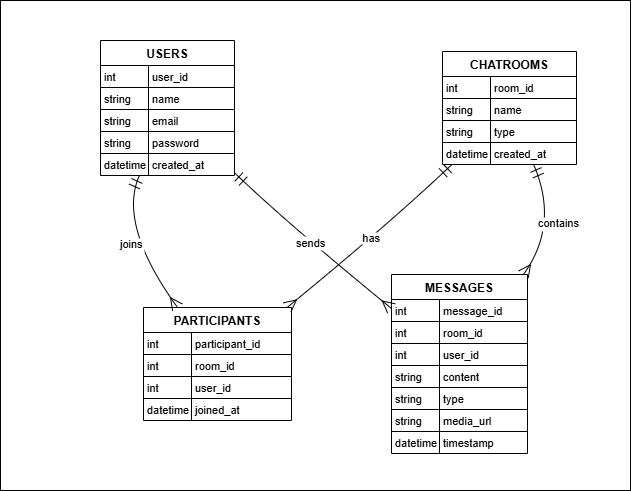

The diagram above was exported from draw.io. Its source (the exported page's mxGraphModel, read from the mxfile embedded in the PNG):
<mxGraphModel dx="1900" dy="1703" grid="1" gridSize="10" guides="1" tooltips="1" connect="1" arrows="1" fold="1" page="1" pageScale="1" pageWidth="850" pageHeight="1100" math="0" shadow="0">
  <root>
    <mxCell id="0" />
    <mxCell id="1" parent="0" />
    <mxCell id="BEjDp-m5rHIsduE76lez-1" value="USERS" style="shape=table;startSize=25;container=1;collapsible=0;childLayout=tableLayout;fixedRows=1;rowLines=1;fontStyle=1;align=center;resizeLast=1;" vertex="1" parent="1">
      <mxGeometry x="20" y="20" width="134" height="135" as="geometry" />
    </mxCell>
    <mxCell id="BEjDp-m5rHIsduE76lez-2" style="shape=tableRow;horizontal=0;startSize=0;swimlaneHead=0;swimlaneBody=0;fillColor=none;collapsible=0;dropTarget=0;points=[[0,0.5],[1,0.5]];portConstraint=eastwest;top=0;left=0;right=0;bottom=0;" vertex="1" parent="BEjDp-m5rHIsduE76lez-1">
      <mxGeometry y="25" width="134" height="22" as="geometry" />
    </mxCell>
    <mxCell id="BEjDp-m5rHIsduE76lez-3" value="int" style="shape=partialRectangle;connectable=0;fillColor=none;top=0;left=0;bottom=0;right=0;align=left;spacingLeft=2;overflow=hidden;fontSize=11;" vertex="1" parent="BEjDp-m5rHIsduE76lez-2">
      <mxGeometry width="48" height="22" as="geometry">
        <mxRectangle width="48" height="22" as="alternateBounds" />
      </mxGeometry>
    </mxCell>
    <mxCell id="BEjDp-m5rHIsduE76lez-4" value="user_id" style="shape=partialRectangle;connectable=0;fillColor=none;top=0;left=0;bottom=0;right=0;align=left;spacingLeft=2;overflow=hidden;fontSize=11;" vertex="1" parent="BEjDp-m5rHIsduE76lez-2">
      <mxGeometry x="48" width="86" height="22" as="geometry">
        <mxRectangle width="86" height="22" as="alternateBounds" />
      </mxGeometry>
    </mxCell>
    <mxCell id="BEjDp-m5rHIsduE76lez-5" style="shape=tableRow;horizontal=0;startSize=0;swimlaneHead=0;swimlaneBody=0;fillColor=none;collapsible=0;dropTarget=0;points=[[0,0.5],[1,0.5]];portConstraint=eastwest;top=0;left=0;right=0;bottom=0;" vertex="1" parent="BEjDp-m5rHIsduE76lez-1">
      <mxGeometry y="47" width="134" height="22" as="geometry" />
    </mxCell>
    <mxCell id="BEjDp-m5rHIsduE76lez-6" value="string" style="shape=partialRectangle;connectable=0;fillColor=none;top=0;left=0;bottom=0;right=0;align=left;spacingLeft=2;overflow=hidden;fontSize=11;" vertex="1" parent="BEjDp-m5rHIsduE76lez-5">
      <mxGeometry width="48" height="22" as="geometry">
        <mxRectangle width="48" height="22" as="alternateBounds" />
      </mxGeometry>
    </mxCell>
    <mxCell id="BEjDp-m5rHIsduE76lez-7" value="name" style="shape=partialRectangle;connectable=0;fillColor=none;top=0;left=0;bottom=0;right=0;align=left;spacingLeft=2;overflow=hidden;fontSize=11;" vertex="1" parent="BEjDp-m5rHIsduE76lez-5">
      <mxGeometry x="48" width="86" height="22" as="geometry">
        <mxRectangle width="86" height="22" as="alternateBounds" />
      </mxGeometry>
    </mxCell>
    <mxCell id="BEjDp-m5rHIsduE76lez-8" style="shape=tableRow;horizontal=0;startSize=0;swimlaneHead=0;swimlaneBody=0;fillColor=none;collapsible=0;dropTarget=0;points=[[0,0.5],[1,0.5]];portConstraint=eastwest;top=0;left=0;right=0;bottom=0;" vertex="1" parent="BEjDp-m5rHIsduE76lez-1">
      <mxGeometry y="69" width="134" height="22" as="geometry" />
    </mxCell>
    <mxCell id="BEjDp-m5rHIsduE76lez-9" value="string" style="shape=partialRectangle;connectable=0;fillColor=none;top=0;left=0;bottom=0;right=0;align=left;spacingLeft=2;overflow=hidden;fontSize=11;" vertex="1" parent="BEjDp-m5rHIsduE76lez-8">
      <mxGeometry width="48" height="22" as="geometry">
        <mxRectangle width="48" height="22" as="alternateBounds" />
      </mxGeometry>
    </mxCell>
    <mxCell id="BEjDp-m5rHIsduE76lez-10" value="email" style="shape=partialRectangle;connectable=0;fillColor=none;top=0;left=0;bottom=0;right=0;align=left;spacingLeft=2;overflow=hidden;fontSize=11;" vertex="1" parent="BEjDp-m5rHIsduE76lez-8">
      <mxGeometry x="48" width="86" height="22" as="geometry">
        <mxRectangle width="86" height="22" as="alternateBounds" />
      </mxGeometry>
    </mxCell>
    <mxCell id="BEjDp-m5rHIsduE76lez-11" style="shape=tableRow;horizontal=0;startSize=0;swimlaneHead=0;swimlaneBody=0;fillColor=none;collapsible=0;dropTarget=0;points=[[0,0.5],[1,0.5]];portConstraint=eastwest;top=0;left=0;right=0;bottom=0;" vertex="1" parent="BEjDp-m5rHIsduE76lez-1">
      <mxGeometry y="91" width="134" height="22" as="geometry" />
    </mxCell>
    <mxCell id="BEjDp-m5rHIsduE76lez-12" value="string" style="shape=partialRectangle;connectable=0;fillColor=none;top=0;left=0;bottom=0;right=0;align=left;spacingLeft=2;overflow=hidden;fontSize=11;" vertex="1" parent="BEjDp-m5rHIsduE76lez-11">
      <mxGeometry width="48" height="22" as="geometry">
        <mxRectangle width="48" height="22" as="alternateBounds" />
      </mxGeometry>
    </mxCell>
    <mxCell id="BEjDp-m5rHIsduE76lez-13" value="password" style="shape=partialRectangle;connectable=0;fillColor=none;top=0;left=0;bottom=0;right=0;align=left;spacingLeft=2;overflow=hidden;fontSize=11;" vertex="1" parent="BEjDp-m5rHIsduE76lez-11">
      <mxGeometry x="48" width="86" height="22" as="geometry">
        <mxRectangle width="86" height="22" as="alternateBounds" />
      </mxGeometry>
    </mxCell>
    <mxCell id="BEjDp-m5rHIsduE76lez-14" style="shape=tableRow;horizontal=0;startSize=0;swimlaneHead=0;swimlaneBody=0;fillColor=none;collapsible=0;dropTarget=0;points=[[0,0.5],[1,0.5]];portConstraint=eastwest;top=0;left=0;right=0;bottom=0;" vertex="1" parent="BEjDp-m5rHIsduE76lez-1">
      <mxGeometry y="113" width="134" height="22" as="geometry" />
    </mxCell>
    <mxCell id="BEjDp-m5rHIsduE76lez-15" value="datetime" style="shape=partialRectangle;connectable=0;fillColor=none;top=0;left=0;bottom=0;right=0;align=left;spacingLeft=2;overflow=hidden;fontSize=11;" vertex="1" parent="BEjDp-m5rHIsduE76lez-14">
      <mxGeometry width="48" height="22" as="geometry">
        <mxRectangle width="48" height="22" as="alternateBounds" />
      </mxGeometry>
    </mxCell>
    <mxCell id="BEjDp-m5rHIsduE76lez-16" value="created_at" style="shape=partialRectangle;connectable=0;fillColor=none;top=0;left=0;bottom=0;right=0;align=left;spacingLeft=2;overflow=hidden;fontSize=11;" vertex="1" parent="BEjDp-m5rHIsduE76lez-14">
      <mxGeometry x="48" width="86" height="22" as="geometry">
        <mxRectangle width="86" height="22" as="alternateBounds" />
      </mxGeometry>
    </mxCell>
    <mxCell id="BEjDp-m5rHIsduE76lez-17" value="CHATROOMS" style="shape=table;startSize=25;container=1;collapsible=0;childLayout=tableLayout;fixedRows=1;rowLines=1;fontStyle=1;align=center;resizeLast=1;" vertex="1" parent="1">
      <mxGeometry x="362" y="31" width="134" height="113" as="geometry" />
    </mxCell>
    <mxCell id="BEjDp-m5rHIsduE76lez-18" style="shape=tableRow;horizontal=0;startSize=0;swimlaneHead=0;swimlaneBody=0;fillColor=none;collapsible=0;dropTarget=0;points=[[0,0.5],[1,0.5]];portConstraint=eastwest;top=0;left=0;right=0;bottom=0;" vertex="1" parent="BEjDp-m5rHIsduE76lez-17">
      <mxGeometry y="25" width="134" height="22" as="geometry" />
    </mxCell>
    <mxCell id="BEjDp-m5rHIsduE76lez-19" value="int" style="shape=partialRectangle;connectable=0;fillColor=none;top=0;left=0;bottom=0;right=0;align=left;spacingLeft=2;overflow=hidden;fontSize=11;" vertex="1" parent="BEjDp-m5rHIsduE76lez-18">
      <mxGeometry width="48" height="22" as="geometry">
        <mxRectangle width="48" height="22" as="alternateBounds" />
      </mxGeometry>
    </mxCell>
    <mxCell id="BEjDp-m5rHIsduE76lez-20" value="room_id" style="shape=partialRectangle;connectable=0;fillColor=none;top=0;left=0;bottom=0;right=0;align=left;spacingLeft=2;overflow=hidden;fontSize=11;" vertex="1" parent="BEjDp-m5rHIsduE76lez-18">
      <mxGeometry x="48" width="86" height="22" as="geometry">
        <mxRectangle width="86" height="22" as="alternateBounds" />
      </mxGeometry>
    </mxCell>
    <mxCell id="BEjDp-m5rHIsduE76lez-21" style="shape=tableRow;horizontal=0;startSize=0;swimlaneHead=0;swimlaneBody=0;fillColor=none;collapsible=0;dropTarget=0;points=[[0,0.5],[1,0.5]];portConstraint=eastwest;top=0;left=0;right=0;bottom=0;" vertex="1" parent="BEjDp-m5rHIsduE76lez-17">
      <mxGeometry y="47" width="134" height="22" as="geometry" />
    </mxCell>
    <mxCell id="BEjDp-m5rHIsduE76lez-22" value="string" style="shape=partialRectangle;connectable=0;fillColor=none;top=0;left=0;bottom=0;right=0;align=left;spacingLeft=2;overflow=hidden;fontSize=11;" vertex="1" parent="BEjDp-m5rHIsduE76lez-21">
      <mxGeometry width="48" height="22" as="geometry">
        <mxRectangle width="48" height="22" as="alternateBounds" />
      </mxGeometry>
    </mxCell>
    <mxCell id="BEjDp-m5rHIsduE76lez-23" value="name" style="shape=partialRectangle;connectable=0;fillColor=none;top=0;left=0;bottom=0;right=0;align=left;spacingLeft=2;overflow=hidden;fontSize=11;" vertex="1" parent="BEjDp-m5rHIsduE76lez-21">
      <mxGeometry x="48" width="86" height="22" as="geometry">
        <mxRectangle width="86" height="22" as="alternateBounds" />
      </mxGeometry>
    </mxCell>
    <mxCell id="BEjDp-m5rHIsduE76lez-24" style="shape=tableRow;horizontal=0;startSize=0;swimlaneHead=0;swimlaneBody=0;fillColor=none;collapsible=0;dropTarget=0;points=[[0,0.5],[1,0.5]];portConstraint=eastwest;top=0;left=0;right=0;bottom=0;" vertex="1" parent="BEjDp-m5rHIsduE76lez-17">
      <mxGeometry y="69" width="134" height="22" as="geometry" />
    </mxCell>
    <mxCell id="BEjDp-m5rHIsduE76lez-25" value="string" style="shape=partialRectangle;connectable=0;fillColor=none;top=0;left=0;bottom=0;right=0;align=left;spacingLeft=2;overflow=hidden;fontSize=11;" vertex="1" parent="BEjDp-m5rHIsduE76lez-24">
      <mxGeometry width="48" height="22" as="geometry">
        <mxRectangle width="48" height="22" as="alternateBounds" />
      </mxGeometry>
    </mxCell>
    <mxCell id="BEjDp-m5rHIsduE76lez-26" value="type" style="shape=partialRectangle;connectable=0;fillColor=none;top=0;left=0;bottom=0;right=0;align=left;spacingLeft=2;overflow=hidden;fontSize=11;" vertex="1" parent="BEjDp-m5rHIsduE76lez-24">
      <mxGeometry x="48" width="86" height="22" as="geometry">
        <mxRectangle width="86" height="22" as="alternateBounds" />
      </mxGeometry>
    </mxCell>
    <mxCell id="BEjDp-m5rHIsduE76lez-27" style="shape=tableRow;horizontal=0;startSize=0;swimlaneHead=0;swimlaneBody=0;fillColor=none;collapsible=0;dropTarget=0;points=[[0,0.5],[1,0.5]];portConstraint=eastwest;top=0;left=0;right=0;bottom=0;" vertex="1" parent="BEjDp-m5rHIsduE76lez-17">
      <mxGeometry y="91" width="134" height="22" as="geometry" />
    </mxCell>
    <mxCell id="BEjDp-m5rHIsduE76lez-28" value="datetime" style="shape=partialRectangle;connectable=0;fillColor=none;top=0;left=0;bottom=0;right=0;align=left;spacingLeft=2;overflow=hidden;fontSize=11;" vertex="1" parent="BEjDp-m5rHIsduE76lez-27">
      <mxGeometry width="48" height="22" as="geometry">
        <mxRectangle width="48" height="22" as="alternateBounds" />
      </mxGeometry>
    </mxCell>
    <mxCell id="BEjDp-m5rHIsduE76lez-29" value="created_at" style="shape=partialRectangle;connectable=0;fillColor=none;top=0;left=0;bottom=0;right=0;align=left;spacingLeft=2;overflow=hidden;fontSize=11;" vertex="1" parent="BEjDp-m5rHIsduE76lez-27">
      <mxGeometry x="48" width="86" height="22" as="geometry">
        <mxRectangle width="86" height="22" as="alternateBounds" />
      </mxGeometry>
    </mxCell>
    <mxCell id="BEjDp-m5rHIsduE76lez-30" value="PARTICIPANTS" style="shape=table;startSize=25;container=1;collapsible=0;childLayout=tableLayout;fixedRows=1;rowLines=1;fontStyle=1;align=center;resizeLast=1;" vertex="1" parent="1">
      <mxGeometry x="63" y="287" width="148" height="113" as="geometry" />
    </mxCell>
    <mxCell id="BEjDp-m5rHIsduE76lez-31" style="shape=tableRow;horizontal=0;startSize=0;swimlaneHead=0;swimlaneBody=0;fillColor=none;collapsible=0;dropTarget=0;points=[[0,0.5],[1,0.5]];portConstraint=eastwest;top=0;left=0;right=0;bottom=0;" vertex="1" parent="BEjDp-m5rHIsduE76lez-30">
      <mxGeometry y="25" width="148" height="22" as="geometry" />
    </mxCell>
    <mxCell id="BEjDp-m5rHIsduE76lez-32" value="int" style="shape=partialRectangle;connectable=0;fillColor=none;top=0;left=0;bottom=0;right=0;align=left;spacingLeft=2;overflow=hidden;fontSize=11;" vertex="1" parent="BEjDp-m5rHIsduE76lez-31">
      <mxGeometry width="48" height="22" as="geometry">
        <mxRectangle width="48" height="22" as="alternateBounds" />
      </mxGeometry>
    </mxCell>
    <mxCell id="BEjDp-m5rHIsduE76lez-33" value="participant_id" style="shape=partialRectangle;connectable=0;fillColor=none;top=0;left=0;bottom=0;right=0;align=left;spacingLeft=2;overflow=hidden;fontSize=11;" vertex="1" parent="BEjDp-m5rHIsduE76lez-31">
      <mxGeometry x="48" width="100" height="22" as="geometry">
        <mxRectangle width="100" height="22" as="alternateBounds" />
      </mxGeometry>
    </mxCell>
    <mxCell id="BEjDp-m5rHIsduE76lez-34" style="shape=tableRow;horizontal=0;startSize=0;swimlaneHead=0;swimlaneBody=0;fillColor=none;collapsible=0;dropTarget=0;points=[[0,0.5],[1,0.5]];portConstraint=eastwest;top=0;left=0;right=0;bottom=0;" vertex="1" parent="BEjDp-m5rHIsduE76lez-30">
      <mxGeometry y="47" width="148" height="22" as="geometry" />
    </mxCell>
    <mxCell id="BEjDp-m5rHIsduE76lez-35" value="int" style="shape=partialRectangle;connectable=0;fillColor=none;top=0;left=0;bottom=0;right=0;align=left;spacingLeft=2;overflow=hidden;fontSize=11;" vertex="1" parent="BEjDp-m5rHIsduE76lez-34">
      <mxGeometry width="48" height="22" as="geometry">
        <mxRectangle width="48" height="22" as="alternateBounds" />
      </mxGeometry>
    </mxCell>
    <mxCell id="BEjDp-m5rHIsduE76lez-36" value="room_id" style="shape=partialRectangle;connectable=0;fillColor=none;top=0;left=0;bottom=0;right=0;align=left;spacingLeft=2;overflow=hidden;fontSize=11;" vertex="1" parent="BEjDp-m5rHIsduE76lez-34">
      <mxGeometry x="48" width="100" height="22" as="geometry">
        <mxRectangle width="100" height="22" as="alternateBounds" />
      </mxGeometry>
    </mxCell>
    <mxCell id="BEjDp-m5rHIsduE76lez-37" style="shape=tableRow;horizontal=0;startSize=0;swimlaneHead=0;swimlaneBody=0;fillColor=none;collapsible=0;dropTarget=0;points=[[0,0.5],[1,0.5]];portConstraint=eastwest;top=0;left=0;right=0;bottom=0;" vertex="1" parent="BEjDp-m5rHIsduE76lez-30">
      <mxGeometry y="69" width="148" height="22" as="geometry" />
    </mxCell>
    <mxCell id="BEjDp-m5rHIsduE76lez-38" value="int" style="shape=partialRectangle;connectable=0;fillColor=none;top=0;left=0;bottom=0;right=0;align=left;spacingLeft=2;overflow=hidden;fontSize=11;" vertex="1" parent="BEjDp-m5rHIsduE76lez-37">
      <mxGeometry width="48" height="22" as="geometry">
        <mxRectangle width="48" height="22" as="alternateBounds" />
      </mxGeometry>
    </mxCell>
    <mxCell id="BEjDp-m5rHIsduE76lez-39" value="user_id" style="shape=partialRectangle;connectable=0;fillColor=none;top=0;left=0;bottom=0;right=0;align=left;spacingLeft=2;overflow=hidden;fontSize=11;" vertex="1" parent="BEjDp-m5rHIsduE76lez-37">
      <mxGeometry x="48" width="100" height="22" as="geometry">
        <mxRectangle width="100" height="22" as="alternateBounds" />
      </mxGeometry>
    </mxCell>
    <mxCell id="BEjDp-m5rHIsduE76lez-40" style="shape=tableRow;horizontal=0;startSize=0;swimlaneHead=0;swimlaneBody=0;fillColor=none;collapsible=0;dropTarget=0;points=[[0,0.5],[1,0.5]];portConstraint=eastwest;top=0;left=0;right=0;bottom=0;" vertex="1" parent="BEjDp-m5rHIsduE76lez-30">
      <mxGeometry y="91" width="148" height="22" as="geometry" />
    </mxCell>
    <mxCell id="BEjDp-m5rHIsduE76lez-41" value="datetime" style="shape=partialRectangle;connectable=0;fillColor=none;top=0;left=0;bottom=0;right=0;align=left;spacingLeft=2;overflow=hidden;fontSize=11;" vertex="1" parent="BEjDp-m5rHIsduE76lez-40">
      <mxGeometry width="48" height="22" as="geometry">
        <mxRectangle width="48" height="22" as="alternateBounds" />
      </mxGeometry>
    </mxCell>
    <mxCell id="BEjDp-m5rHIsduE76lez-42" value="joined_at" style="shape=partialRectangle;connectable=0;fillColor=none;top=0;left=0;bottom=0;right=0;align=left;spacingLeft=2;overflow=hidden;fontSize=11;" vertex="1" parent="BEjDp-m5rHIsduE76lez-40">
      <mxGeometry x="48" width="100" height="22" as="geometry">
        <mxRectangle width="100" height="22" as="alternateBounds" />
      </mxGeometry>
    </mxCell>
    <mxCell id="BEjDp-m5rHIsduE76lez-43" value="MESSAGES" style="shape=table;startSize=25;container=1;collapsible=0;childLayout=tableLayout;fixedRows=1;rowLines=1;fontStyle=1;align=center;resizeLast=1;" vertex="1" parent="1">
      <mxGeometry x="311" y="254" width="136" height="179" as="geometry" />
    </mxCell>
    <mxCell id="BEjDp-m5rHIsduE76lez-44" style="shape=tableRow;horizontal=0;startSize=0;swimlaneHead=0;swimlaneBody=0;fillColor=none;collapsible=0;dropTarget=0;points=[[0,0.5],[1,0.5]];portConstraint=eastwest;top=0;left=0;right=0;bottom=0;" vertex="1" parent="BEjDp-m5rHIsduE76lez-43">
      <mxGeometry y="25" width="136" height="22" as="geometry" />
    </mxCell>
    <mxCell id="BEjDp-m5rHIsduE76lez-45" value="int" style="shape=partialRectangle;connectable=0;fillColor=none;top=0;left=0;bottom=0;right=0;align=left;spacingLeft=2;overflow=hidden;fontSize=11;" vertex="1" parent="BEjDp-m5rHIsduE76lez-44">
      <mxGeometry width="48" height="22" as="geometry">
        <mxRectangle width="48" height="22" as="alternateBounds" />
      </mxGeometry>
    </mxCell>
    <mxCell id="BEjDp-m5rHIsduE76lez-46" value="message_id" style="shape=partialRectangle;connectable=0;fillColor=none;top=0;left=0;bottom=0;right=0;align=left;spacingLeft=2;overflow=hidden;fontSize=11;" vertex="1" parent="BEjDp-m5rHIsduE76lez-44">
      <mxGeometry x="48" width="88" height="22" as="geometry">
        <mxRectangle width="88" height="22" as="alternateBounds" />
      </mxGeometry>
    </mxCell>
    <mxCell id="BEjDp-m5rHIsduE76lez-47" style="shape=tableRow;horizontal=0;startSize=0;swimlaneHead=0;swimlaneBody=0;fillColor=none;collapsible=0;dropTarget=0;points=[[0,0.5],[1,0.5]];portConstraint=eastwest;top=0;left=0;right=0;bottom=0;" vertex="1" parent="BEjDp-m5rHIsduE76lez-43">
      <mxGeometry y="47" width="136" height="22" as="geometry" />
    </mxCell>
    <mxCell id="BEjDp-m5rHIsduE76lez-48" value="int" style="shape=partialRectangle;connectable=0;fillColor=none;top=0;left=0;bottom=0;right=0;align=left;spacingLeft=2;overflow=hidden;fontSize=11;" vertex="1" parent="BEjDp-m5rHIsduE76lez-47">
      <mxGeometry width="48" height="22" as="geometry">
        <mxRectangle width="48" height="22" as="alternateBounds" />
      </mxGeometry>
    </mxCell>
    <mxCell id="BEjDp-m5rHIsduE76lez-49" value="room_id" style="shape=partialRectangle;connectable=0;fillColor=none;top=0;left=0;bottom=0;right=0;align=left;spacingLeft=2;overflow=hidden;fontSize=11;" vertex="1" parent="BEjDp-m5rHIsduE76lez-47">
      <mxGeometry x="48" width="88" height="22" as="geometry">
        <mxRectangle width="88" height="22" as="alternateBounds" />
      </mxGeometry>
    </mxCell>
    <mxCell id="BEjDp-m5rHIsduE76lez-50" style="shape=tableRow;horizontal=0;startSize=0;swimlaneHead=0;swimlaneBody=0;fillColor=none;collapsible=0;dropTarget=0;points=[[0,0.5],[1,0.5]];portConstraint=eastwest;top=0;left=0;right=0;bottom=0;" vertex="1" parent="BEjDp-m5rHIsduE76lez-43">
      <mxGeometry y="69" width="136" height="22" as="geometry" />
    </mxCell>
    <mxCell id="BEjDp-m5rHIsduE76lez-51" value="int" style="shape=partialRectangle;connectable=0;fillColor=none;top=0;left=0;bottom=0;right=0;align=left;spacingLeft=2;overflow=hidden;fontSize=11;" vertex="1" parent="BEjDp-m5rHIsduE76lez-50">
      <mxGeometry width="48" height="22" as="geometry">
        <mxRectangle width="48" height="22" as="alternateBounds" />
      </mxGeometry>
    </mxCell>
    <mxCell id="BEjDp-m5rHIsduE76lez-52" value="user_id" style="shape=partialRectangle;connectable=0;fillColor=none;top=0;left=0;bottom=0;right=0;align=left;spacingLeft=2;overflow=hidden;fontSize=11;" vertex="1" parent="BEjDp-m5rHIsduE76lez-50">
      <mxGeometry x="48" width="88" height="22" as="geometry">
        <mxRectangle width="88" height="22" as="alternateBounds" />
      </mxGeometry>
    </mxCell>
    <mxCell id="BEjDp-m5rHIsduE76lez-53" style="shape=tableRow;horizontal=0;startSize=0;swimlaneHead=0;swimlaneBody=0;fillColor=none;collapsible=0;dropTarget=0;points=[[0,0.5],[1,0.5]];portConstraint=eastwest;top=0;left=0;right=0;bottom=0;" vertex="1" parent="BEjDp-m5rHIsduE76lez-43">
      <mxGeometry y="91" width="136" height="22" as="geometry" />
    </mxCell>
    <mxCell id="BEjDp-m5rHIsduE76lez-54" value="string" style="shape=partialRectangle;connectable=0;fillColor=none;top=0;left=0;bottom=0;right=0;align=left;spacingLeft=2;overflow=hidden;fontSize=11;" vertex="1" parent="BEjDp-m5rHIsduE76lez-53">
      <mxGeometry width="48" height="22" as="geometry">
        <mxRectangle width="48" height="22" as="alternateBounds" />
      </mxGeometry>
    </mxCell>
    <mxCell id="BEjDp-m5rHIsduE76lez-55" value="content" style="shape=partialRectangle;connectable=0;fillColor=none;top=0;left=0;bottom=0;right=0;align=left;spacingLeft=2;overflow=hidden;fontSize=11;" vertex="1" parent="BEjDp-m5rHIsduE76lez-53">
      <mxGeometry x="48" width="88" height="22" as="geometry">
        <mxRectangle width="88" height="22" as="alternateBounds" />
      </mxGeometry>
    </mxCell>
    <mxCell id="BEjDp-m5rHIsduE76lez-56" style="shape=tableRow;horizontal=0;startSize=0;swimlaneHead=0;swimlaneBody=0;fillColor=none;collapsible=0;dropTarget=0;points=[[0,0.5],[1,0.5]];portConstraint=eastwest;top=0;left=0;right=0;bottom=0;" vertex="1" parent="BEjDp-m5rHIsduE76lez-43">
      <mxGeometry y="113" width="136" height="22" as="geometry" />
    </mxCell>
    <mxCell id="BEjDp-m5rHIsduE76lez-57" value="string" style="shape=partialRectangle;connectable=0;fillColor=none;top=0;left=0;bottom=0;right=0;align=left;spacingLeft=2;overflow=hidden;fontSize=11;" vertex="1" parent="BEjDp-m5rHIsduE76lez-56">
      <mxGeometry width="48" height="22" as="geometry">
        <mxRectangle width="48" height="22" as="alternateBounds" />
      </mxGeometry>
    </mxCell>
    <mxCell id="BEjDp-m5rHIsduE76lez-58" value="type" style="shape=partialRectangle;connectable=0;fillColor=none;top=0;left=0;bottom=0;right=0;align=left;spacingLeft=2;overflow=hidden;fontSize=11;" vertex="1" parent="BEjDp-m5rHIsduE76lez-56">
      <mxGeometry x="48" width="88" height="22" as="geometry">
        <mxRectangle width="88" height="22" as="alternateBounds" />
      </mxGeometry>
    </mxCell>
    <mxCell id="BEjDp-m5rHIsduE76lez-59" style="shape=tableRow;horizontal=0;startSize=0;swimlaneHead=0;swimlaneBody=0;fillColor=none;collapsible=0;dropTarget=0;points=[[0,0.5],[1,0.5]];portConstraint=eastwest;top=0;left=0;right=0;bottom=0;" vertex="1" parent="BEjDp-m5rHIsduE76lez-43">
      <mxGeometry y="135" width="136" height="22" as="geometry" />
    </mxCell>
    <mxCell id="BEjDp-m5rHIsduE76lez-60" value="string" style="shape=partialRectangle;connectable=0;fillColor=none;top=0;left=0;bottom=0;right=0;align=left;spacingLeft=2;overflow=hidden;fontSize=11;" vertex="1" parent="BEjDp-m5rHIsduE76lez-59">
      <mxGeometry width="48" height="22" as="geometry">
        <mxRectangle width="48" height="22" as="alternateBounds" />
      </mxGeometry>
    </mxCell>
    <mxCell id="BEjDp-m5rHIsduE76lez-61" value="media_url" style="shape=partialRectangle;connectable=0;fillColor=none;top=0;left=0;bottom=0;right=0;align=left;spacingLeft=2;overflow=hidden;fontSize=11;" vertex="1" parent="BEjDp-m5rHIsduE76lez-59">
      <mxGeometry x="48" width="88" height="22" as="geometry">
        <mxRectangle width="88" height="22" as="alternateBounds" />
      </mxGeometry>
    </mxCell>
    <mxCell id="BEjDp-m5rHIsduE76lez-62" style="shape=tableRow;horizontal=0;startSize=0;swimlaneHead=0;swimlaneBody=0;fillColor=none;collapsible=0;dropTarget=0;points=[[0,0.5],[1,0.5]];portConstraint=eastwest;top=0;left=0;right=0;bottom=0;" vertex="1" parent="BEjDp-m5rHIsduE76lez-43">
      <mxGeometry y="157" width="136" height="22" as="geometry" />
    </mxCell>
    <mxCell id="BEjDp-m5rHIsduE76lez-63" value="datetime" style="shape=partialRectangle;connectable=0;fillColor=none;top=0;left=0;bottom=0;right=0;align=left;spacingLeft=2;overflow=hidden;fontSize=11;" vertex="1" parent="BEjDp-m5rHIsduE76lez-62">
      <mxGeometry width="48" height="22" as="geometry">
        <mxRectangle width="48" height="22" as="alternateBounds" />
      </mxGeometry>
    </mxCell>
    <mxCell id="BEjDp-m5rHIsduE76lez-64" value="timestamp" style="shape=partialRectangle;connectable=0;fillColor=none;top=0;left=0;bottom=0;right=0;align=left;spacingLeft=2;overflow=hidden;fontSize=11;" vertex="1" parent="BEjDp-m5rHIsduE76lez-62">
      <mxGeometry x="48" width="88" height="22" as="geometry">
        <mxRectangle width="88" height="22" as="alternateBounds" />
      </mxGeometry>
    </mxCell>
    <mxCell id="BEjDp-m5rHIsduE76lez-65" value="joins" style="curved=1;startArrow=ERmandOne;startSize=10;;endArrow=ERmany;endSize=10;;exitX=0.29;exitY=1;entryX=0.23;entryY=0;rounded=0;" edge="1" parent="1" source="BEjDp-m5rHIsduE76lez-1" target="BEjDp-m5rHIsduE76lez-30">
      <mxGeometry relative="1" as="geometry">
        <Array as="points">
          <mxPoint x="37" y="204" />
        </Array>
      </mxGeometry>
    </mxCell>
    <mxCell id="BEjDp-m5rHIsduE76lez-66" value="has" style="curved=1;startArrow=ERmandOne;startSize=10;;endArrow=ERmany;endSize=10;;exitX=0.07;exitY=1;entryX=0.97;entryY=0;rounded=0;" edge="1" parent="1" source="BEjDp-m5rHIsduE76lez-17" target="BEjDp-m5rHIsduE76lez-30">
      <mxGeometry relative="1" as="geometry">
        <Array as="points">
          <mxPoint x="308" y="204" />
        </Array>
      </mxGeometry>
    </mxCell>
    <mxCell id="BEjDp-m5rHIsduE76lez-67" value="contains" style="curved=1;startArrow=ERmandOne;startSize=10;;endArrow=ERmany;endSize=10;;exitX=0.68;exitY=1;entryX=0.97;entryY=0;rounded=0;" edge="1" parent="1" source="BEjDp-m5rHIsduE76lez-17" target="BEjDp-m5rHIsduE76lez-43">
      <mxGeometry relative="1" as="geometry">
        <Array as="points">
          <mxPoint x="479" y="204" />
        </Array>
      </mxGeometry>
    </mxCell>
    <mxCell id="BEjDp-m5rHIsduE76lez-68" value="sends" style="curved=1;startArrow=ERmandOne;startSize=10;;endArrow=ERmany;endSize=10;;exitX=1;exitY=0.98;entryX=0;entryY=0.19;rounded=0;" edge="1" parent="1" source="BEjDp-m5rHIsduE76lez-1" target="BEjDp-m5rHIsduE76lez-43">
      <mxGeometry relative="1" as="geometry">
        <Array as="points">
          <mxPoint x="208" y="204" />
        </Array>
      </mxGeometry>
    </mxCell>
    <mxCell id="BEjDp-m5rHIsduE76lez-69" value="" style="rounded=0;whiteSpace=wrap;html=1;fillColor=none;" vertex="1" parent="1">
      <mxGeometry x="-80" y="-20" width="630" height="490" as="geometry" />
    </mxCell>
  </root>
</mxGraphModel>